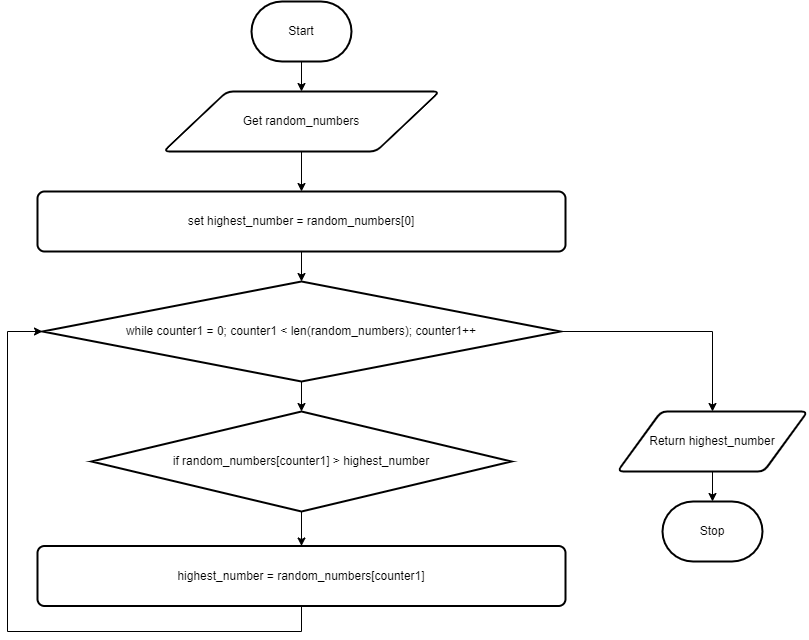

The diagram above was exported from draw.io. Its source (the exported page's mxGraphModel, read from the mxfile embedded in the PNG):
<mxGraphModel dx="1074" dy="1886" grid="1" gridSize="10" guides="1" tooltips="1" connect="1" arrows="1" fold="1" page="1" pageScale="1" pageWidth="827" pageHeight="1169" math="0" shadow="0">
  <root>
    <mxCell id="7Z-LrOooxTyzb09muiCP-0" />
    <mxCell id="7Z-LrOooxTyzb09muiCP-1" parent="7Z-LrOooxTyzb09muiCP-0" />
    <mxCell id="8" value="" style="edgeStyle=orthogonalEdgeStyle;rounded=0;html=1;" parent="7Z-LrOooxTyzb09muiCP-1" source="7Z-LrOooxTyzb09muiCP-2" target="7Z-LrOooxTyzb09muiCP-3" edge="1">
      <mxGeometry relative="1" as="geometry" />
    </mxCell>
    <mxCell id="7Z-LrOooxTyzb09muiCP-2" value="Start" style="strokeWidth=2;html=1;shape=mxgraph.flowchart.terminator;whiteSpace=wrap;" parent="7Z-LrOooxTyzb09muiCP-1" vertex="1">
      <mxGeometry x="364" y="-20" width="100" height="60" as="geometry" />
    </mxCell>
    <mxCell id="11" value="" style="edgeStyle=none;html=1;" edge="1" parent="7Z-LrOooxTyzb09muiCP-1" source="7Z-LrOooxTyzb09muiCP-3" target="9">
      <mxGeometry relative="1" as="geometry" />
    </mxCell>
    <mxCell id="7Z-LrOooxTyzb09muiCP-3" value="Get random_numbers" style="shape=parallelogram;html=1;strokeWidth=2;perimeter=parallelogramPerimeter;whiteSpace=wrap;rounded=1;arcSize=12;size=0.23;" parent="7Z-LrOooxTyzb09muiCP-1" vertex="1">
      <mxGeometry x="276" y="70" width="276" height="60" as="geometry" />
    </mxCell>
    <mxCell id="4" style="edgeStyle=orthogonalEdgeStyle;html=1;entryX=0;entryY=0.5;entryDx=0;entryDy=0;entryPerimeter=0;rounded=0;" parent="7Z-LrOooxTyzb09muiCP-1" source="7Z-LrOooxTyzb09muiCP-4" target="0" edge="1">
      <mxGeometry relative="1" as="geometry">
        <Array as="points">
          <mxPoint x="414" y="610" />
          <mxPoint x="120" y="610" />
          <mxPoint x="120" y="310" />
        </Array>
      </mxGeometry>
    </mxCell>
    <mxCell id="7Z-LrOooxTyzb09muiCP-4" value="highest_number = random_numbers[counter1]" style="rounded=1;whiteSpace=wrap;html=1;absoluteArcSize=1;arcSize=14;strokeWidth=2;" parent="7Z-LrOooxTyzb09muiCP-1" vertex="1">
      <mxGeometry x="150" y="524.5" width="528" height="60" as="geometry" />
    </mxCell>
    <mxCell id="6" value="" style="edgeStyle=orthogonalEdgeStyle;rounded=0;html=1;" parent="7Z-LrOooxTyzb09muiCP-1" source="7Z-LrOooxTyzb09muiCP-5" target="7Z-LrOooxTyzb09muiCP-6" edge="1">
      <mxGeometry relative="1" as="geometry" />
    </mxCell>
    <mxCell id="7Z-LrOooxTyzb09muiCP-5" value="Return highest_number" style="shape=parallelogram;html=1;strokeWidth=2;perimeter=parallelogramPerimeter;whiteSpace=wrap;rounded=1;arcSize=12;size=0.23;" parent="7Z-LrOooxTyzb09muiCP-1" vertex="1">
      <mxGeometry x="730" y="390" width="190" height="60" as="geometry" />
    </mxCell>
    <mxCell id="7Z-LrOooxTyzb09muiCP-6" value="Stop" style="strokeWidth=2;html=1;shape=mxgraph.flowchart.terminator;whiteSpace=wrap;" parent="7Z-LrOooxTyzb09muiCP-1" vertex="1">
      <mxGeometry x="775" y="480" width="100" height="60" as="geometry" />
    </mxCell>
    <mxCell id="2" value="" style="edgeStyle=none;html=1;" parent="7Z-LrOooxTyzb09muiCP-1" source="0" target="1" edge="1">
      <mxGeometry relative="1" as="geometry" />
    </mxCell>
    <mxCell id="5" style="edgeStyle=orthogonalEdgeStyle;rounded=0;html=1;entryX=0.5;entryY=0;entryDx=0;entryDy=0;" parent="7Z-LrOooxTyzb09muiCP-1" source="0" target="7Z-LrOooxTyzb09muiCP-5" edge="1">
      <mxGeometry relative="1" as="geometry" />
    </mxCell>
    <mxCell id="0" value="while counter1 = 0; counter1 &amp;lt; len(random_numbers); counter1++" style="strokeWidth=2;html=1;shape=mxgraph.flowchart.decision;whiteSpace=wrap;" parent="7Z-LrOooxTyzb09muiCP-1" vertex="1">
      <mxGeometry x="155" y="260" width="518" height="100" as="geometry" />
    </mxCell>
    <mxCell id="3" value="" style="edgeStyle=none;html=1;" parent="7Z-LrOooxTyzb09muiCP-1" source="1" target="7Z-LrOooxTyzb09muiCP-4" edge="1">
      <mxGeometry relative="1" as="geometry" />
    </mxCell>
    <mxCell id="1" value="if random_numbers[counter1] &amp;gt; highest_number" style="strokeWidth=2;html=1;shape=mxgraph.flowchart.decision;whiteSpace=wrap;" parent="7Z-LrOooxTyzb09muiCP-1" vertex="1">
      <mxGeometry x="204" y="390" width="420" height="100" as="geometry" />
    </mxCell>
    <mxCell id="10" value="" style="edgeStyle=none;html=1;" edge="1" parent="7Z-LrOooxTyzb09muiCP-1" source="9" target="0">
      <mxGeometry relative="1" as="geometry" />
    </mxCell>
    <mxCell id="9" value="set highest_number = random_numbers[0]" style="rounded=1;whiteSpace=wrap;html=1;absoluteArcSize=1;arcSize=14;strokeWidth=2;" vertex="1" parent="7Z-LrOooxTyzb09muiCP-1">
      <mxGeometry x="150" y="170" width="528" height="60" as="geometry" />
    </mxCell>
  </root>
</mxGraphModel>